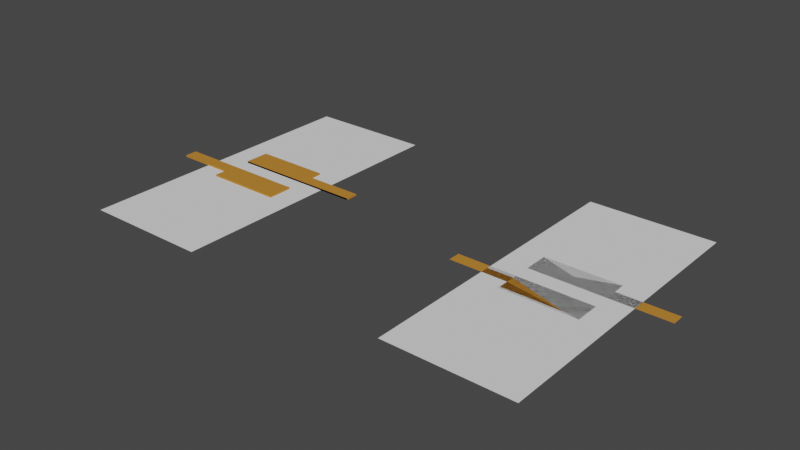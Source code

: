# Source: accordeon_onefold.blend  (saved by Blender 2.92.15; exported with 4.5.12 LTS)
import bpy
from mathutils import Matrix  # noqa: F401  (used for matrix-valued properties, if any)

bpy.ops.wm.read_factory_settings(use_empty=True)
scene = bpy.context.scene
scene.name = 'Scene'

# ---- collections
col_fabric_capacittive_02_svg = bpy.data.collections.new('fabric_capacittive_02.svg'); scene.collection.children.link(col_fabric_capacittive_02_svg)
col_collection_2 = bpy.data.collections.new('Collection 2'); scene.collection.children.link(col_collection_2)
col_collection_3 = bpy.data.collections.new('Collection 3'); scene.collection.children.link(col_collection_3)

# ---- materials (node trees are filled in below, after node groups)
mat_svgmat_002 = bpy.data.materials.new('SVGMat.002')
mat_svgmat_002.use_transparent_shadow = False
mat_svgmat_002.diffuse_color = (0.5242, 0.2251, 0.03674, 1.0)

# ---- material node trees

# ---- world
world_world = bpy.data.worlds.new('World'); scene.world = world_world
world_world.use_nodes = True; world_world.node_tree.nodes.clear()
_N = world_world.node_tree.nodes; _L = world_world.node_tree.links
n0 = _N.new('ShaderNodeOutputWorld'); n0.name = 'World Output'; n0.location = (300, 300)
n1 = _N.new('ShaderNodeBackground'); n1.name = 'Background'; n1.location = (10, 300)
n1.inputs[0].default_value = (0.05088, 0.05088, 0.05088, 1.0)
_L.new(n1.outputs[0], n0.inputs[0])
n0.is_active_output = True
world_world.color = (0.05088, 0.05088, 0.05088)
world_world.use_sun_shadow = False
world_world.sun_shadow_jitter_overblur = 0.0

# ---- meshes
me_curve_010 = bpy.data.meshes.new('Curve.010')
me_curve_010.from_pydata([(-0.03, 0.0, 0.0), (0.03, 0.0, 0.0), (0.03, 0.032, 0.0), (-0.03, 0.032, 0.0)], [], [(1, 0, 3, 2)])
_uv = me_curve_010.uv_layers.new(name='UVMap')
_uv.uv.foreach_set('vector', [0.0, 0.0, 0.0, 0.0, 0.0, 0.0, 0.0, 0.0])
me_curve_010.use_remesh_fix_poles = True
me_curve_010.use_remesh_preserve_attributes = False
me_curve_010.use_mirror_vertex_groups = False
me_curve_010.update()
me_curve_013 = bpy.data.meshes.new('Curve.013')
me_curve_013.from_pydata([(-0.03, 3.725e-09, -8.116e-12), (0.03, 3.725e-09, -8.115e-12), (-0.03, 0.02, 1.192e-09), (0.03, 0.02, 1.192e-09)], [], [(1, 0, 2, 3)])
_uv = me_curve_013.uv_layers.new(name='UVMap')
_uv.uv.foreach_set('vector', [0.0, 0.0, 0.0, 0.0, 0.0, 0.0, 0.0, 0.0])
me_curve_013.use_remesh_fix_poles = True
me_curve_013.use_remesh_preserve_attributes = False
me_curve_013.use_mirror_vertex_groups = False
me_curve_013.update()
me_curve_014 = bpy.data.meshes.new('Curve.014')
me_curve_014.from_pydata([(-0.03, 3.725e-09, 1.192e-09), (0.03, 3.725e-09, 1.192e-09), (-0.03, 0.02, 2.384e-09), (0.03, 0.02, 2.384e-09)], [], [(1, 0, 2, 3)])
_uv = me_curve_014.uv_layers.new(name='UVMap')
_uv.uv.foreach_set('vector', [0.0, 0.0, 0.0, 0.0, 0.0, 0.0, 0.0, 0.0])
me_curve_014.use_remesh_fix_poles = True
me_curve_014.use_remesh_preserve_attributes = False
me_curve_014.use_mirror_vertex_groups = False
me_curve_014.update()
me_curve_015 = bpy.data.meshes.new('Curve.015')
me_curve_015.from_pydata([(-0.03, 0.0, 2.384e-09), (0.03, 0.0, 2.384e-09), (-0.03, 0.02, 3.576e-09), (0.03, 0.02, 3.576e-09)], [], [(1, 0, 2, 3)])
_uv = me_curve_015.uv_layers.new(name='UVMap')
_uv.uv.foreach_set('vector', [0.0, 0.0, 0.0, 0.0, 0.0, 0.0, 0.0, 0.0])
me_curve_015.use_remesh_fix_poles = True
me_curve_015.use_remesh_preserve_attributes = False
me_curve_015.use_mirror_vertex_groups = False
me_curve_015.update()
me_curve_016 = bpy.data.meshes.new('Curve.016')
me_curve_016.from_pydata([(-0.03, 7.451e-09, 3.576e-09), (0.03, 0.0, 3.576e-09), (-0.03, 0.02, 4.768e-09), (0.03, 0.02, 4.768e-09)], [], [(1, 0, 2, 3)])
_uv = me_curve_016.uv_layers.new(name='UVMap')
_uv.uv.foreach_set('vector', [0.0, 0.0, 0.0, 0.0, 0.0, 0.0, 0.0, 0.0])
me_curve_016.use_remesh_fix_poles = True
me_curve_016.use_remesh_preserve_attributes = False
me_curve_016.use_mirror_vertex_groups = False
me_curve_016.update()
me_curve_017 = bpy.data.meshes.new('Curve.017')
me_curve_017.from_pydata([(-0.03, 0.0, 4.768e-09), (0.03, 0.0, 4.768e-09), (-0.03, 0.032, 6.676e-09), (0.03, 0.032, 6.676e-09)], [], [(1, 0, 2, 3)])
_uv = me_curve_017.uv_layers.new(name='UVMap')
_uv.uv.foreach_set('vector', [0.0, 0.0, 0.0, 0.0, 0.0, 0.0, 0.0, 0.0])
me_curve_017.use_remesh_fix_poles = True
me_curve_017.use_remesh_preserve_attributes = False
me_curve_017.use_mirror_vertex_groups = False
me_curve_017.update()
me_curve_011 = bpy.data.meshes.new('Curve.011')
me_curve_011.from_pydata([(-0.03704, 0.005159, 0.0), (-0.009041, 0.005159, 2.153e-09), (0.02696, 0.005159, 2.153e-09), (0.02696, -0.006839, 1.438e-09), (-0.009041, -0.006839, 1.438e-09), (-0.009041, -0.0008398, 1.796e-09), (-0.03704, -0.0008398, 1.796e-09), (-0.03704, 0.005159, 2.153e-09), (-0.03704, 0.005159, 0.0008), (-0.009041, 0.005159, 0.0008), (0.02696, 0.005159, 0.0008), (0.02696, -0.006839, 0.0008), (-0.009041, -0.006839, 0.0008), (-0.009041, -0.0008398, 0.0008), (-0.03704, -0.0008398, 0.0008), (-0.03704, 0.005159, 0.0008)], [(0, 8)], [(6, 7, 1, 5), (5, 1, 2, 3, 4), (14, 13, 9, 15), (13, 12, 11, 10, 9), (2, 1, 9, 10), (5, 4, 12, 13), (6, 5, 13, 14), (1, 7, 15, 9), (7, 6, 14, 15), (4, 3, 11, 12), (3, 2, 10, 11)])
_uv = me_curve_011.uv_layers.new(name='UVMap')
_uv.uv.foreach_set('vector', [0.0, 0.0, 0.0, 0.0, 0.0, 0.0, 0.0, 0.0, 0.0, 0.0, 0.0, 0.0, 0.0, 0.0, 0.0, 0.0, 0.0, 0.0, 0.0, 0.0, 0.0, 0.0, 0.0, 0.0, 0.0, 0.0, 0.0, 0.0, 0.0, 0.0, 0.0, 0.0, 0.0, 0.0, 0.0, 0.0, 0.0, 0.0, 0.0, 0.0, 0.0, 0.0, 0.0, 0.0, 0.0, 0.0, 0.0, 0.0, 0.0, 0.0, 0.0, 0.0, 0.0, 0.0, 0.0, 0.0, 0.0, 0.0, 0.0, 0.0, 0.0, 0.0, 0.0, 0.0, 0.0, 0.0, 0.0, 0.0, 0.0, 0.0, 0.0, 0.0, 0.0, 0.0, 0.0, 0.0, 0.0, 0.0, 0.0, 0.0, 0.0, 0.0, 0.0, 0.0, 0.0, 0.0, 0.0, 0.0, 0.0, 0.0, 0.0, 0.0])
me_curve_011.materials.append(mat_svgmat_002)
me_curve_011.use_remesh_fix_poles = True
me_curve_011.use_remesh_preserve_attributes = False
me_curve_011.use_mirror_vertex_groups = False
me_curve_011.update()
me_curve_012 = bpy.data.meshes.new('Curve.012')
me_curve_012.from_pydata([(0.02679, -0.003998, 0.0), (-0.001214, -0.003998, 2.63e-09), (-0.03721, -0.003998, 2.63e-09), (-0.03721, 0.007997, 3.345e-09), (-0.001214, 0.007997, 3.345e-09), (-0.001214, 0.001998, 2.988e-09), (0.02679, 0.001998, 2.988e-09), (0.02679, -0.003998, 2.63e-09), (0.02679, -0.003998, 0.0008), (-0.001214, -0.003998, 0.0008), (-0.03721, -0.003998, 0.0008), (-0.03721, 0.007997, 0.0008), (-0.001214, 0.007997, 0.0008), (-0.001214, 0.001998, 0.0008), (0.02679, 0.001998, 0.0008), (0.02679, -0.003998, 0.0008)], [(0, 8)], [(3, 4, 5, 1, 2), (1, 5, 6, 7), (11, 10, 9, 13, 12), (9, 15, 14, 13), (4, 3, 11, 12), (1, 7, 15, 9), (7, 6, 14, 15), (6, 5, 13, 14), (5, 4, 12, 13), (3, 2, 10, 11), (2, 1, 9, 10), (2, 7, 15, 10)])
_uv = me_curve_012.uv_layers.new(name='UVMap')
_uv.uv.foreach_set('vector', [0.0, 0.0, 0.0, 0.0, 0.0, 0.0, 0.0, 0.0, 0.0, 0.0, 0.0, 0.0, 0.0, 0.0, 0.0, 0.0, 0.0, 0.0, 0.0, 0.0, 0.0, 0.0, 0.0, 0.0, 0.0, 0.0, 0.0, 0.0, 0.0, 0.0, 0.0, 0.0, 0.0, 0.0, 0.0, 0.0, 0.0, 0.0, 0.0, 0.0, 0.0, 0.0, 0.0, 0.0, 0.0, 0.0, 0.0, 0.0, 0.0, 0.0, 0.0, 0.0, 0.0, 0.0, 0.0, 0.0, 0.0, 0.0, 0.0, 0.0, 0.0, 0.0, 0.0, 0.0, 0.0, 0.0, 0.0, 0.0, 0.0, 0.0, 0.0, 0.0, 0.0, 0.0, 0.0, 0.0, 0.0, 0.0, 0.0, 0.0, 0.0, 0.0, 0.0, 0.0, 0.0, 0.0, 0.0, 0.0, 0.0, 0.0, 0.0, 0.0, 0.0, 0.0, 0.0, 0.0, 0.0, 0.0, 0.0, 0.0])
me_curve_012.materials.append(mat_svgmat_002)
me_curve_012.use_remesh_fix_poles = True
me_curve_012.use_remesh_preserve_attributes = False
me_curve_012.use_mirror_vertex_groups = False
me_curve_012.update()
me_curve_008 = bpy.data.meshes.new('Curve.008')
me_curve_008.from_pydata([(-0.03, 0.0, 2.384e-09), (0.03, 0.0, 2.384e-09), (-0.03, 0.02, 3.576e-09), (0.03, 0.02, 3.576e-09)], [], [(1, 0, 2, 3)])
_uv = me_curve_008.uv_layers.new(name='UVMap')
_uv.uv.foreach_set('vector', [0.0, 0.0, 0.0, 0.0, 0.0, 0.0, 0.0, 0.0])
me_curve_008.use_remesh_fix_poles = True
me_curve_008.use_remesh_preserve_attributes = False
me_curve_008.use_mirror_vertex_groups = False
me_curve_008.update()
me_curve_007 = bpy.data.meshes.new('Curve.007')
me_curve_007.from_pydata([(-0.03704, 0.005159, 0.0), (-0.009041, 0.005159, 2.153e-09), (0.02696, 0.005159, 2.153e-09), (0.02696, -0.006839, 1.438e-09), (-0.009041, -0.006839, 1.438e-09), (-0.009041, -0.0008398, 1.796e-09), (-0.03704, -0.0008398, 1.796e-09), (-0.03704, 0.005159, 2.153e-09)], [], [(6, 5, 1, 7), (5, 4, 3, 2, 1)])
_uv = me_curve_007.uv_layers.new(name='UVMap')
_uv.uv.foreach_set('vector', [0.0, 0.0, 0.0, 0.0, 0.0, 0.0, 0.0, 0.0, 0.0, 0.0, 0.0, 0.0, 0.0, 0.0, 0.0, 0.0, 0.0, 0.0])
me_curve_007.materials.append(mat_svgmat_002)
me_curve_007.use_remesh_fix_poles = True
me_curve_007.use_remesh_preserve_attributes = False
me_curve_007.use_mirror_vertex_groups = False
me_curve_007.update()
me_curve_006 = bpy.data.meshes.new('Curve.006')
me_curve_006.from_pydata([(0.02679, -0.003998, 0.0), (-0.001214, -0.003998, 2.63e-09), (-0.03721, -0.003998, 2.63e-09), (-0.03721, 0.007997, 3.345e-09), (-0.001214, 0.007997, 3.345e-09), (-0.001214, 0.001998, 2.988e-09), (0.02679, 0.001998, 2.988e-09), (0.02679, -0.003998, 2.63e-09)], [(2, 7)], [(3, 2, 1, 5, 4), (1, 7, 6, 5)])
_uv = me_curve_006.uv_layers.new(name='UVMap')
_uv.uv.foreach_set('vector', [0.0, 0.0, 0.0, 0.0, 0.0, 0.0, 0.0, 0.0, 0.0, 0.0, 0.0, 0.0, 0.0, 0.0, 0.0, 0.0, 0.0, 0.0])
me_curve_006.materials.append(mat_svgmat_002)
me_curve_006.use_remesh_fix_poles = True
me_curve_006.use_remesh_preserve_attributes = False
me_curve_006.use_mirror_vertex_groups = False
me_curve_006.update()
me_curve_005 = bpy.data.meshes.new('Curve.005')
me_curve_005.from_pydata([(-0.03, 0.0, 0.0), (0.03, 0.0, 0.0), (0.03, 0.032, 0.0), (-0.03, 0.032, 0.0)], [], [(1, 0, 3, 2)])
_uv = me_curve_005.uv_layers.new(name='UVMap')
_uv.uv.foreach_set('vector', [0.0, 0.0, 0.0, 0.0, 0.0, 0.0, 0.0, 0.0])
me_curve_005.use_remesh_fix_poles = True
me_curve_005.use_remesh_preserve_attributes = False
me_curve_005.use_mirror_vertex_groups = False
me_curve_005.update()
me_curve_004 = bpy.data.meshes.new('Curve.004')
me_curve_004.from_pydata([(-0.03, 3.725e-09, -8.116e-12), (0.03, 3.725e-09, -8.115e-12), (-0.03, 0.02, 1.192e-09), (0.03, 0.02, 1.192e-09)], [], [(1, 0, 2, 3)])
_uv = me_curve_004.uv_layers.new(name='UVMap')
_uv.uv.foreach_set('vector', [0.0, 0.0, 0.0, 0.0, 0.0, 0.0, 0.0, 0.0])
me_curve_004.use_remesh_fix_poles = True
me_curve_004.use_remesh_preserve_attributes = False
me_curve_004.use_mirror_vertex_groups = False
me_curve_004.update()
me_curve_003 = bpy.data.meshes.new('Curve.003')
me_curve_003.from_pydata([(-0.03, 3.725e-09, 1.192e-09), (0.03, 3.725e-09, 1.192e-09), (-0.03, 0.02, 2.384e-09), (0.03, 0.02, 2.384e-09)], [], [(1, 0, 2, 3)])
_uv = me_curve_003.uv_layers.new(name='UVMap')
_uv.uv.foreach_set('vector', [0.0, 0.0, 0.0, 0.0, 0.0, 0.0, 0.0, 0.0])
me_curve_003.use_remesh_fix_poles = True
me_curve_003.use_remesh_preserve_attributes = False
me_curve_003.use_mirror_vertex_groups = False
me_curve_003.update()
me_curve_002 = bpy.data.meshes.new('Curve.002')
me_curve_002.from_pydata([(-0.03, 7.451e-09, 3.576e-09), (0.03, 0.0, 3.576e-09), (-0.03, 0.02, 4.768e-09), (0.03, 0.02, 4.768e-09)], [], [(1, 0, 2, 3)])
_uv = me_curve_002.uv_layers.new(name='UVMap')
_uv.uv.foreach_set('vector', [0.0, 0.0, 0.0, 0.0, 0.0, 0.0, 0.0, 0.0])
me_curve_002.use_remesh_fix_poles = True
me_curve_002.use_remesh_preserve_attributes = False
me_curve_002.use_mirror_vertex_groups = False
me_curve_002.update()
me_curve_001 = bpy.data.meshes.new('Curve.001')
me_curve_001.from_pydata([(-0.03, 0.0, 4.768e-09), (0.03, 0.0, 4.768e-09), (-0.03, 0.032, 6.676e-09), (0.03, 0.032, 6.676e-09)], [], [(1, 0, 2, 3)])
_uv = me_curve_001.uv_layers.new(name='UVMap')
_uv.uv.foreach_set('vector', [0.0, 0.0, 0.0, 0.0, 0.0, 0.0, 0.0, 0.0])
me_curve_001.use_remesh_fix_poles = True
me_curve_001.use_remesh_preserve_attributes = False
me_curve_001.use_mirror_vertex_groups = False
me_curve_001.update()

# ---- objects
ob_plane1 = bpy.data.objects.new('plane1', me_curve_010)
ob_plane2 = bpy.data.objects.new('plane2', me_curve_013)
ob_plane4_w_c1 = bpy.data.objects.new('plane4 w c1', me_curve_014)
ob_plane5_w_c2 = bpy.data.objects.new(' plane5 w c2', me_curve_015)
ob_plane6 = bpy.data.objects.new('plane6', me_curve_016)
ob_plane7 = bpy.data.objects.new('plane7', me_curve_017)
ob_empty = bpy.data.objects.new('Empty', None)
ob_conductor1 = bpy.data.objects.new('conductor1', me_curve_011)
ob_conductor2 = bpy.data.objects.new('conductor2', me_curve_012)
ob_plane5_w_c2_002 = bpy.data.objects.new(' plane5 w c2.002', me_curve_008)
ob_conductor1_002 = bpy.data.objects.new('conductor1.002', me_curve_007)
ob_conductor2_002 = bpy.data.objects.new('conductor2.002', me_curve_006)
ob_empty_002 = bpy.data.objects.new('Empty.002', None)
ob_plane1_002 = bpy.data.objects.new('plane1.002', me_curve_005)
ob_plane2_002 = bpy.data.objects.new('plane2.002', me_curve_004)
ob_plane4_w_c1_002 = bpy.data.objects.new('plane4 w c1.002', me_curve_003)
ob_plane6_002 = bpy.data.objects.new('plane6.002', me_curve_002)
ob_plane7_002 = bpy.data.objects.new('plane7.002', me_curve_001)

# ---- transforms, parenting, visibility, modifiers, constraints
ob_plane1.location = (0.0575, 0.0, 0.0)
ob_plane1.scale = (1.25, 1.25, 1.25)
ob_plane1.lineart.crease_threshold = 0.0
ob_plane2.location = (0.0575, 0.04, 0.0)
ob_plane2.scale = (1.25, 1.25, 1.25)
ob_plane2.lineart.crease_threshold = 0.0
_c = ob_plane2.constraints.new('COPY_ROTATION'); _c.name = 'Copy Rotation'
_c.owner_space = 'LOCAL'
_c.target = ob_empty
ob_plane4_w_c1.parent = ob_plane2
ob_plane4_w_c1.matrix_parent_inverse = Matrix(((0.8, -0.0, 0.0, -0.046), (-0.0, 0.8, -0.0, -0.032), (0.0, -0.0, 0.8, -0.0), (-0.0, 0.0, -0.0, 1.0)))
ob_plane4_w_c1.location = (0.0575, 0.065, 0.0)
ob_plane4_w_c1.scale = (1.25, 1.25, 1.25)
ob_plane4_w_c1.lineart.crease_threshold = 0.0
ob_plane5_w_c2.parent = ob_plane4_w_c1
ob_plane5_w_c2.matrix_parent_inverse = Matrix(((0.8, -0.0, 0.0, -0.046), (-0.0, 0.8, -0.0, -0.052), (0.0, -0.0, 0.8, -0.0), (-0.0, 0.0, -0.0, 1.0)))
ob_plane5_w_c2.location = (0.0575, 0.09, 0.0)
ob_plane5_w_c2.scale = (1.25, 1.25, 1.25)
ob_plane5_w_c2.lineart.crease_threshold = 0.0
ob_plane6.parent = ob_plane5_w_c2
ob_plane6.matrix_parent_inverse = Matrix(((0.8, -0.0, 0.0, -0.046), (-0.0, 0.8, -0.0, -0.072), (0.0, -0.0, 0.8, -0.0), (-0.0, 0.0, -0.0, 1.0)))
ob_plane6.location = (0.0575, 0.115, 0.0)
ob_plane6.scale = (1.25, 1.25, 1.25)
ob_plane6.lineart.crease_threshold = 0.0
ob_plane7.parent = ob_plane6
ob_plane7.matrix_parent_inverse = Matrix(((0.8, -0.0, 0.0, -0.046), (-0.0, 0.8, -0.0, -0.092), (0.0, -0.0, 0.8, -0.0), (-0.0, 0.0, -0.0, 1.0)))
ob_plane7.location = (0.0575, 0.14, 0.0)
ob_plane7.scale = (1.25, 1.25, 1.25)
ob_plane7.lineart.crease_threshold = 0.0
ob_empty.location = (0.0575, 0.0, 0.0)
ob_empty.scale = (0.0625, 0.0625, 0.0625)
ob_empty.empty_display_type = 'ARROWS'
ob_empty.lineart.crease_threshold = 0.0
ob_conductor1.parent = ob_plane4_w_c1
ob_conductor1.matrix_parent_inverse = Matrix(((0.8, -0.0, 0.0, -0.046), (-0.0, 0.8, -0.0, -0.052), (0.0, -0.0, 0.8, -0.0), (-0.0, 0.0, -0.0, 1.0)))
ob_conductor1.location = (0.04648, 0.07871, 0.0)
ob_conductor1.scale = (1.25, 1.25, 1.25)
ob_conductor1.lineart.crease_threshold = 0.0
ob_conductor2.parent = ob_plane5_w_c2
ob_conductor2.matrix_parent_inverse = Matrix(((0.8, -0.0, 0.0, -0.046), (-0.0, 0.8, -0.0, -0.072), (0.0, -0.0, 0.8, -0.0), (-0.0, 0.0, -0.0, 1.0)))
ob_conductor2.location = (0.08169, 0.1002, 0.0)
ob_conductor2.scale = (1.25, 1.25, 1.25)
ob_conductor2.lineart.crease_threshold = 0.0
ob_plane5_w_c2_002.parent = ob_plane4_w_c1_002
ob_plane5_w_c2_002.matrix_parent_inverse = Matrix(((0.8, -0.0, 0.0, -0.046), (-0.0, 0.8, -0.0, -0.052), (0.0, -0.0, 0.8, -0.0), (-0.0, 0.0, -0.0, 1.0)))
ob_plane5_w_c2_002.location = (0.0575, 0.09, 0.0)
ob_plane5_w_c2_002.scale = (1.25, 1.25, 1.25)
ob_plane5_w_c2_002.lineart.crease_threshold = 0.0
ob_conductor1_002.parent = ob_plane4_w_c1_002
ob_conductor1_002.matrix_parent_inverse = Matrix(((0.8, -0.0, 0.0, -0.046), (-0.0, 0.8, -0.0, -0.052), (0.0, -0.0, 0.8, -0.0), (-0.0, 0.0, -0.0, 1.0)))
ob_conductor1_002.location = (0.04648, 0.07871, 0.0)
ob_conductor1_002.scale = (1.25, 1.25, 1.25)
ob_conductor1_002.lineart.crease_threshold = 0.0
ob_conductor2_002.parent = ob_plane5_w_c2_002
ob_conductor2_002.matrix_parent_inverse = Matrix(((0.8, -0.0, 0.0, -0.046), (-0.0, 0.8, -0.0, -0.072), (0.0, -0.0, 0.8, -0.0), (-0.0, 0.0, -0.0, 1.0)))
ob_conductor2_002.location = (0.08169, 0.1002, 0.0)
ob_conductor2_002.scale = (1.25, 1.25, 1.25)
ob_conductor2_002.lineart.crease_threshold = 0.0
ob_empty_002.location = (0.2575, 0.0, 0.0)
ob_empty_002.scale = (0.0625, 0.0625, 0.0625)
ob_empty_002.empty_display_type = 'ARROWS'
ob_empty_002.lineart.crease_threshold = 0.0
ob_plane1_002.location = (0.2575, 0.0, 0.0)
ob_plane1_002.scale = (1.25, 1.25, 1.25)
ob_plane1_002.lineart.crease_threshold = 0.0
ob_plane2_002.location = (0.2575, 0.04, 0.0)
ob_plane2_002.scale = (1.25, 1.25, 1.25)
ob_plane2_002.lineart.crease_threshold = 0.0
_c = ob_plane2_002.constraints.new('COPY_ROTATION'); _c.name = 'Copy Rotation'
_c.owner_space = 'LOCAL'
_c.target = ob_empty_002
ob_plane4_w_c1_002.parent = ob_plane2_002
ob_plane4_w_c1_002.matrix_parent_inverse = Matrix(((0.8, -0.0, 0.0, -0.046), (-0.0, 0.8, -0.0, -0.032), (0.0, -0.0, 0.8, -0.0), (-0.0, 0.0, -0.0, 1.0)))
ob_plane4_w_c1_002.location = (0.0575, 0.065, 0.0)
ob_plane4_w_c1_002.scale = (1.25, 1.25, 1.25)
ob_plane4_w_c1_002.lineart.crease_threshold = 0.0
ob_plane6_002.parent = ob_plane5_w_c2_002
ob_plane6_002.matrix_parent_inverse = Matrix(((0.8, -0.0, 0.0, -0.046), (-0.0, 0.8, -0.0, -0.072), (0.0, -0.0, 0.8, -0.0), (-0.0, 0.0, -0.0, 1.0)))
ob_plane6_002.location = (0.0575, 0.115, 0.0)
ob_plane6_002.scale = (1.25, 1.25, 1.25)
ob_plane6_002.lineart.crease_threshold = 0.0
ob_plane7_002.parent = ob_plane6_002
ob_plane7_002.matrix_parent_inverse = Matrix(((0.8, -0.0, 0.0, -0.046), (-0.0, 0.8, -0.0, -0.092), (0.0, -0.0, 0.8, -0.0), (-0.0, 0.0, -0.0, 1.0)))
ob_plane7_002.location = (0.0575, 0.14, 0.0)
ob_plane7_002.scale = (1.25, 1.25, 1.25)
ob_plane7_002.lineart.crease_threshold = 0.0

# ---- collection membership
col_fabric_capacittive_02_svg.objects.link(ob_plane1)
col_fabric_capacittive_02_svg.objects.link(ob_plane2)
col_fabric_capacittive_02_svg.objects.link(ob_plane4_w_c1)
col_fabric_capacittive_02_svg.objects.link(ob_plane5_w_c2)
col_fabric_capacittive_02_svg.objects.link(ob_plane6)
col_fabric_capacittive_02_svg.objects.link(ob_plane7)
col_fabric_capacittive_02_svg.objects.link(ob_empty)
col_collection_2.objects.link(ob_conductor1)
col_collection_2.objects.link(ob_conductor2)
col_collection_3.objects.link(ob_plane5_w_c2_002)
col_collection_3.objects.link(ob_conductor1_002)
col_collection_3.objects.link(ob_conductor2_002)
col_collection_3.objects.link(ob_empty_002)
col_collection_3.objects.link(ob_plane1_002)
col_collection_3.objects.link(ob_plane2_002)
col_collection_3.objects.link(ob_plane4_w_c1_002)
col_collection_3.objects.link(ob_plane6_002)
col_collection_3.objects.link(ob_plane7_002)

# ---- scene / render settings (as saved in the file)
scene.frame_start = 1; scene.frame_end = 250; scene.frame_set(0)
scene.render.engine = 'BLENDER_EEVEE_NEXT'
scene.cycles.use_denoising = False
scene.cycles.samples = 128
scene.cycles.sampling_pattern = 'TABULATED_SOBOL'
scene.cycles.use_adaptive_sampling = False
scene.cycles.use_light_tree = False
scene.view_settings.view_transform = 'Filmic'
bpy.context.view_layer.update()

# ---- added for rendering (the .blend has no active camera and no usable light): camera, sun
cam_auto = bpy.data.cameras.new('AutoCamera')
cam_auto.lens = 50.0
cam_auto.sensor_width = 36.0
cam_auto.clip_end = 1000.0
ob_auto_camera = bpy.data.objects.new('AutoCamera', cam_auto)
scene.collection.objects.link(ob_auto_camera)
ob_auto_camera.location = (0.493352, -0.31281, 0.26904)
ob_auto_camera.rotation_euler = (1.09748, -7.21219e-08, 0.694738)
scene.camera = ob_auto_camera
light_auto_sun = bpy.data.lights.new('AutoSun', 'SUN')
light_auto_sun.energy = 3.0
light_auto_sun.angle = 0.0523599
ob_auto_sun = bpy.data.objects.new('AutoSun', light_auto_sun)
scene.collection.objects.link(ob_auto_sun)
ob_auto_sun.rotation_euler = (0.872665, 0.174533, 0.523599)
bpy.context.view_layer.update()
